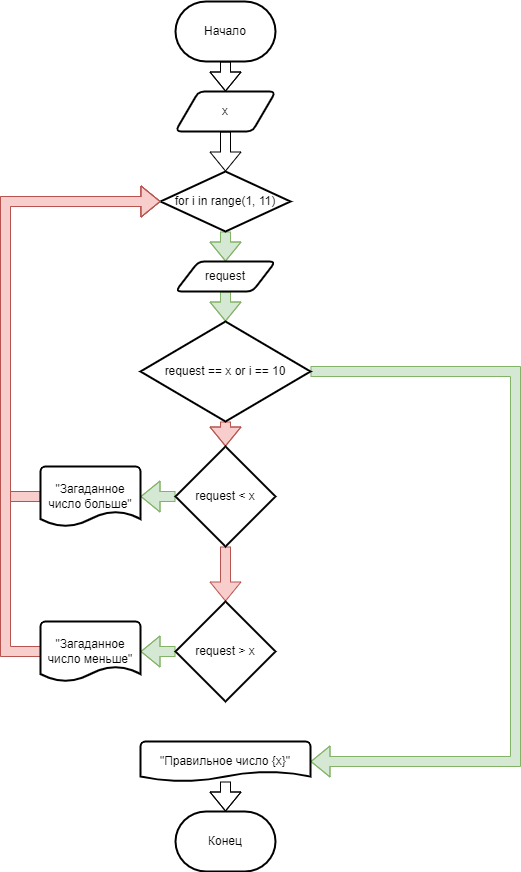

The diagram above was exported from draw.io. Its source (the exported page's mxGraphModel, read from the mxfile embedded in the PNG):
<mxGraphModel dx="1422" dy="2073" grid="1" gridSize="10" guides="1" tooltips="1" connect="1" arrows="1" fold="1" page="1" pageScale="1" pageWidth="827" pageHeight="1169" math="0" shadow="0">
  <root>
    <mxCell id="WIyWlLk6GJQsqaUBKTNV-0" />
    <mxCell id="WIyWlLk6GJQsqaUBKTNV-1" parent="WIyWlLk6GJQsqaUBKTNV-0" />
    <mxCell id="WyAKAvF-gsF0-_byAQHG-3" style="edgeStyle=orthogonalEdgeStyle;rounded=0;orthogonalLoop=1;jettySize=auto;html=1;shape=flexArrow;" edge="1" parent="WIyWlLk6GJQsqaUBKTNV-1" source="WyAKAvF-gsF0-_byAQHG-0" target="WyAKAvF-gsF0-_byAQHG-2">
      <mxGeometry relative="1" as="geometry" />
    </mxCell>
    <mxCell id="WyAKAvF-gsF0-_byAQHG-0" value="Начало" style="strokeWidth=2;html=1;shape=mxgraph.flowchart.terminator;whiteSpace=wrap;" vertex="1" parent="WIyWlLk6GJQsqaUBKTNV-1">
      <mxGeometry x="350" y="-20" width="100" height="60" as="geometry" />
    </mxCell>
    <mxCell id="WyAKAvF-gsF0-_byAQHG-1" value="Конец" style="strokeWidth=2;html=1;shape=mxgraph.flowchart.terminator;whiteSpace=wrap;" vertex="1" parent="WIyWlLk6GJQsqaUBKTNV-1">
      <mxGeometry x="350" y="790" width="100" height="60" as="geometry" />
    </mxCell>
    <mxCell id="WyAKAvF-gsF0-_byAQHG-60" style="edgeStyle=orthogonalEdgeStyle;shape=flexArrow;rounded=0;orthogonalLoop=1;jettySize=auto;html=1;entryX=0.5;entryY=0;entryDx=0;entryDy=0;" edge="1" parent="WIyWlLk6GJQsqaUBKTNV-1" source="WyAKAvF-gsF0-_byAQHG-2">
      <mxGeometry relative="1" as="geometry">
        <mxPoint x="400" y="150" as="targetPoint" />
      </mxGeometry>
    </mxCell>
    <mxCell id="WyAKAvF-gsF0-_byAQHG-2" value="x" style="shape=parallelogram;html=1;strokeWidth=2;perimeter=parallelogramPerimeter;whiteSpace=wrap;rounded=1;arcSize=12;size=0.23;" vertex="1" parent="WIyWlLk6GJQsqaUBKTNV-1">
      <mxGeometry x="350" y="70" width="100" height="40" as="geometry" />
    </mxCell>
    <mxCell id="WyAKAvF-gsF0-_byAQHG-26" style="edgeStyle=orthogonalEdgeStyle;shape=flexArrow;rounded=0;orthogonalLoop=1;jettySize=auto;html=1;entryX=0;entryY=0.5;entryDx=0;entryDy=0;entryPerimeter=0;" edge="1" parent="WIyWlLk6GJQsqaUBKTNV-1" source="WyAKAvF-gsF0-_byAQHG-17">
      <mxGeometry relative="1" as="geometry">
        <mxPoint x="270" y="290" as="targetPoint" />
        <Array as="points">
          <mxPoint x="100" y="630" />
          <mxPoint x="100" y="290" />
        </Array>
      </mxGeometry>
    </mxCell>
    <mxCell id="WyAKAvF-gsF0-_byAQHG-85" style="edgeStyle=orthogonalEdgeStyle;shape=flexArrow;rounded=0;orthogonalLoop=1;jettySize=auto;html=1;fillColor=#d5e8d4;strokeColor=#82b366;" edge="1" parent="WIyWlLk6GJQsqaUBKTNV-1" source="WyAKAvF-gsF0-_byAQHG-83" target="WyAKAvF-gsF0-_byAQHG-84">
      <mxGeometry relative="1" as="geometry" />
    </mxCell>
    <mxCell id="WyAKAvF-gsF0-_byAQHG-83" value="for i in range(1, 11)" style="strokeWidth=2;html=1;shape=mxgraph.flowchart.decision;whiteSpace=wrap;" vertex="1" parent="WIyWlLk6GJQsqaUBKTNV-1">
      <mxGeometry x="335" y="150" width="130" height="60" as="geometry" />
    </mxCell>
    <mxCell id="WyAKAvF-gsF0-_byAQHG-87" style="edgeStyle=orthogonalEdgeStyle;shape=flexArrow;rounded=0;orthogonalLoop=1;jettySize=auto;html=1;fillColor=#d5e8d4;strokeColor=#82b366;" edge="1" parent="WIyWlLk6GJQsqaUBKTNV-1" source="WyAKAvF-gsF0-_byAQHG-84" target="WyAKAvF-gsF0-_byAQHG-86">
      <mxGeometry relative="1" as="geometry" />
    </mxCell>
    <mxCell id="WyAKAvF-gsF0-_byAQHG-84" value="request" style="shape=parallelogram;html=1;strokeWidth=2;perimeter=parallelogramPerimeter;whiteSpace=wrap;rounded=1;arcSize=12;size=0.23;" vertex="1" parent="WIyWlLk6GJQsqaUBKTNV-1">
      <mxGeometry x="350" y="240" width="100" height="30" as="geometry" />
    </mxCell>
    <mxCell id="WyAKAvF-gsF0-_byAQHG-91" style="edgeStyle=orthogonalEdgeStyle;shape=flexArrow;rounded=0;orthogonalLoop=1;jettySize=auto;html=1;entryX=1;entryY=0.5;entryDx=0;entryDy=0;entryPerimeter=0;fillColor=#d5e8d4;strokeColor=#82b366;" edge="1" parent="WIyWlLk6GJQsqaUBKTNV-1" source="WyAKAvF-gsF0-_byAQHG-86" target="WyAKAvF-gsF0-_byAQHG-89">
      <mxGeometry relative="1" as="geometry">
        <Array as="points">
          <mxPoint x="690" y="350" />
          <mxPoint x="690" y="740" />
        </Array>
      </mxGeometry>
    </mxCell>
    <mxCell id="WyAKAvF-gsF0-_byAQHG-97" style="edgeStyle=orthogonalEdgeStyle;shape=flexArrow;rounded=0;orthogonalLoop=1;jettySize=auto;html=1;fillColor=#f8cecc;strokeColor=#b85450;" edge="1" parent="WIyWlLk6GJQsqaUBKTNV-1" source="WyAKAvF-gsF0-_byAQHG-86" target="WyAKAvF-gsF0-_byAQHG-92">
      <mxGeometry relative="1" as="geometry" />
    </mxCell>
    <mxCell id="WyAKAvF-gsF0-_byAQHG-86" value="request == x or i == 10" style="strokeWidth=2;html=1;shape=mxgraph.flowchart.decision;whiteSpace=wrap;" vertex="1" parent="WIyWlLk6GJQsqaUBKTNV-1">
      <mxGeometry x="315" y="300" width="170" height="100" as="geometry" />
    </mxCell>
    <mxCell id="WyAKAvF-gsF0-_byAQHG-90" style="edgeStyle=orthogonalEdgeStyle;shape=flexArrow;rounded=0;orthogonalLoop=1;jettySize=auto;html=1;entryX=0.5;entryY=0;entryDx=0;entryDy=0;entryPerimeter=0;" edge="1" parent="WIyWlLk6GJQsqaUBKTNV-1" source="WyAKAvF-gsF0-_byAQHG-89" target="WyAKAvF-gsF0-_byAQHG-1">
      <mxGeometry relative="1" as="geometry" />
    </mxCell>
    <mxCell id="WyAKAvF-gsF0-_byAQHG-89" value="&quot;Правильное число {x}&quot;" style="strokeWidth=2;html=1;shape=mxgraph.flowchart.document2;whiteSpace=wrap;size=0.25;" vertex="1" parent="WIyWlLk6GJQsqaUBKTNV-1">
      <mxGeometry x="315" y="720" width="170" height="40" as="geometry" />
    </mxCell>
    <mxCell id="WyAKAvF-gsF0-_byAQHG-98" style="edgeStyle=orthogonalEdgeStyle;shape=flexArrow;rounded=0;orthogonalLoop=1;jettySize=auto;html=1;fillColor=#f8cecc;strokeColor=#b85450;" edge="1" parent="WIyWlLk6GJQsqaUBKTNV-1" source="WyAKAvF-gsF0-_byAQHG-92" target="WyAKAvF-gsF0-_byAQHG-93">
      <mxGeometry relative="1" as="geometry" />
    </mxCell>
    <mxCell id="WyAKAvF-gsF0-_byAQHG-99" style="edgeStyle=orthogonalEdgeStyle;shape=flexArrow;rounded=0;orthogonalLoop=1;jettySize=auto;html=1;entryX=1;entryY=0.5;entryDx=0;entryDy=0;entryPerimeter=0;fillColor=#d5e8d4;strokeColor=#82b366;" edge="1" parent="WIyWlLk6GJQsqaUBKTNV-1" source="WyAKAvF-gsF0-_byAQHG-92" target="WyAKAvF-gsF0-_byAQHG-95">
      <mxGeometry relative="1" as="geometry" />
    </mxCell>
    <mxCell id="WyAKAvF-gsF0-_byAQHG-92" value="request &amp;lt; x" style="strokeWidth=2;html=1;shape=mxgraph.flowchart.decision;whiteSpace=wrap;" vertex="1" parent="WIyWlLk6GJQsqaUBKTNV-1">
      <mxGeometry x="350" y="425" width="100" height="100" as="geometry" />
    </mxCell>
    <mxCell id="WyAKAvF-gsF0-_byAQHG-100" style="edgeStyle=orthogonalEdgeStyle;shape=flexArrow;rounded=0;orthogonalLoop=1;jettySize=auto;html=1;fillColor=#d5e8d4;strokeColor=#82b366;" edge="1" parent="WIyWlLk6GJQsqaUBKTNV-1" source="WyAKAvF-gsF0-_byAQHG-93" target="WyAKAvF-gsF0-_byAQHG-96">
      <mxGeometry relative="1" as="geometry" />
    </mxCell>
    <mxCell id="WyAKAvF-gsF0-_byAQHG-93" value="request &amp;gt; x" style="strokeWidth=2;html=1;shape=mxgraph.flowchart.decision;whiteSpace=wrap;" vertex="1" parent="WIyWlLk6GJQsqaUBKTNV-1">
      <mxGeometry x="350" y="580" width="100" height="100" as="geometry" />
    </mxCell>
    <mxCell id="WyAKAvF-gsF0-_byAQHG-101" style="edgeStyle=orthogonalEdgeStyle;shape=flexArrow;rounded=0;orthogonalLoop=1;jettySize=auto;html=1;entryX=0;entryY=0.5;entryDx=0;entryDy=0;entryPerimeter=0;fillColor=#f8cecc;strokeColor=#b85450;" edge="1" parent="WIyWlLk6GJQsqaUBKTNV-1" source="WyAKAvF-gsF0-_byAQHG-95" target="WyAKAvF-gsF0-_byAQHG-83">
      <mxGeometry relative="1" as="geometry">
        <Array as="points">
          <mxPoint x="180" y="475" />
          <mxPoint x="180" y="180" />
        </Array>
      </mxGeometry>
    </mxCell>
    <mxCell id="WyAKAvF-gsF0-_byAQHG-95" value="&quot;Загаданное число больше&quot;" style="strokeWidth=2;html=1;shape=mxgraph.flowchart.document2;whiteSpace=wrap;size=0.25;" vertex="1" parent="WIyWlLk6GJQsqaUBKTNV-1">
      <mxGeometry x="215" y="445" width="100" height="60" as="geometry" />
    </mxCell>
    <mxCell id="WyAKAvF-gsF0-_byAQHG-102" style="edgeStyle=orthogonalEdgeStyle;shape=flexArrow;rounded=0;orthogonalLoop=1;jettySize=auto;html=1;fillColor=#f8cecc;strokeColor=#b85450;" edge="1" parent="WIyWlLk6GJQsqaUBKTNV-1">
      <mxGeometry relative="1" as="geometry">
        <mxPoint x="335" y="180" as="targetPoint" />
        <mxPoint x="220" y="630" as="sourcePoint" />
        <Array as="points">
          <mxPoint x="180" y="630" />
          <mxPoint x="180" y="180" />
        </Array>
      </mxGeometry>
    </mxCell>
    <mxCell id="WyAKAvF-gsF0-_byAQHG-96" value="&quot;Загаданное число меньше&quot;" style="strokeWidth=2;html=1;shape=mxgraph.flowchart.document2;whiteSpace=wrap;size=0.25;" vertex="1" parent="WIyWlLk6GJQsqaUBKTNV-1">
      <mxGeometry x="215" y="600" width="100" height="60" as="geometry" />
    </mxCell>
  </root>
</mxGraphModel>